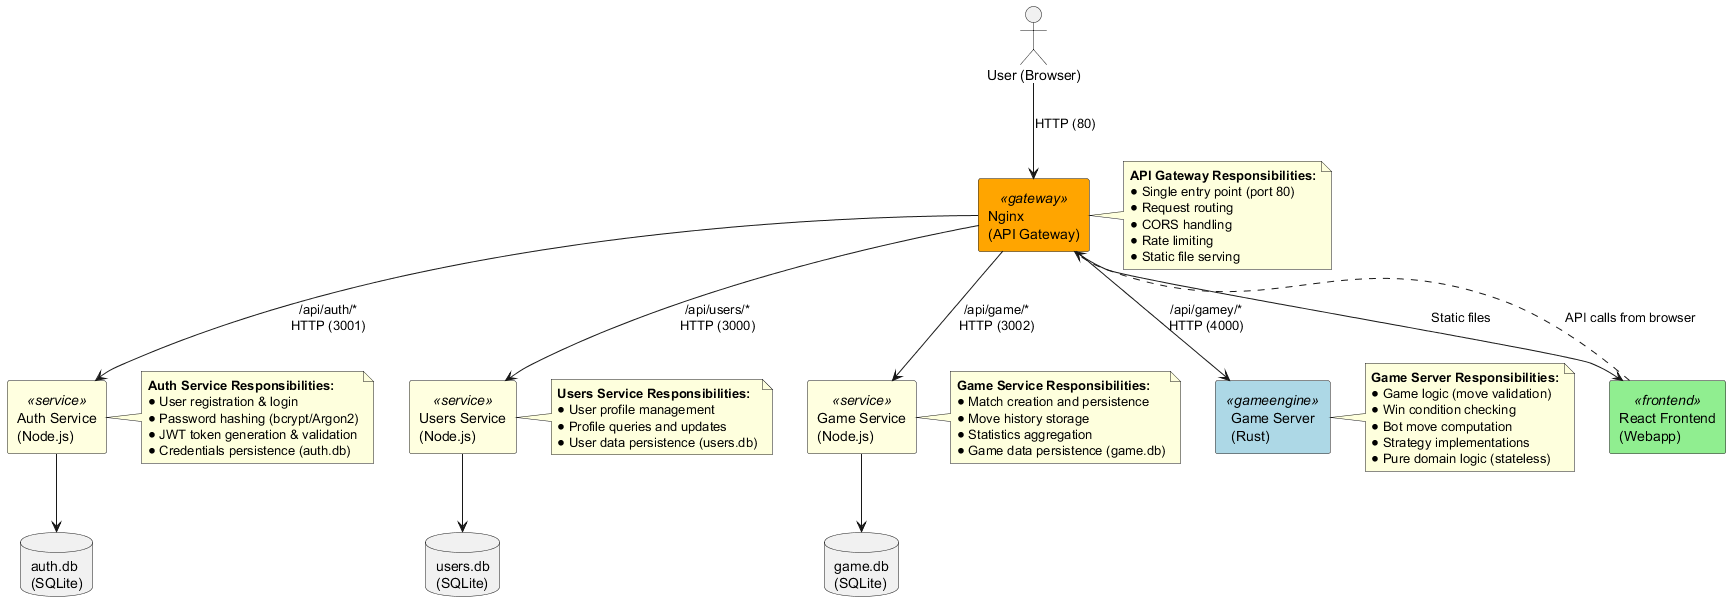

The diagram above was rendered by PlantUML. Its source (embedded in the PNG):
@startuml

skinparam rectangle {
  BackgroundColor<<frontend>> LightGreen
  BackgroundColor<<gateway>> Orange
  BackgroundColor<<service>> LightYellow
  BackgroundColor<<gameengine>> LightBlue
}

actor "User (Browser)" as user

rectangle "React Frontend\n(Webapp)" as frontend <<frontend>>
rectangle "Nginx\n(API Gateway)" as nginx <<gateway>>
rectangle "Auth Service\n(Node.js)" as auth <<service>>
rectangle "Users Service\n(Node.js)" as users <<service>>
rectangle "Game Service\n(Node.js)" as gameservice <<service>>
rectangle "Game Server\n(Rust)" as game <<gameengine>>
database "auth.db\n(SQLite)" as authdb
database "users.db\n(SQLite)" as usersdb
database "game.db\n(SQLite)" as gamedb

user --> nginx : HTTP (80)
nginx --> frontend : Static files
nginx --> auth : /api/auth/*\nHTTP (3001)
nginx --> users : /api/users/*\nHTTP (3000)
nginx --> gameservice : /api/game/*\nHTTP (3002)
nginx --> game : /api/gamey/*\nHTTP (4000)
frontend ..> nginx : API calls from browser
auth --> authdb
users --> usersdb
gameservice --> gamedb

note right of nginx
  **API Gateway Responsibilities:**
  • Single entry point (port 80)
  • Request routing
  • CORS handling
  • Rate limiting
  • Static file serving
end note

note right of auth
  **Auth Service Responsibilities:**
  • User registration & login
  • Password hashing (bcrypt/Argon2)
  • JWT token generation & validation
  • Credentials persistence (auth.db)
end note

note right of users
  **Users Service Responsibilities:**
  • User profile management
  • Profile queries and updates
  • User data persistence (users.db)
end note

note right of gameservice
  **Game Service Responsibilities:**
  • Match creation and persistence
  • Move history storage
  • Statistics aggregation
  • Game data persistence (game.db)
end note

note right of game
  **Game Server Responsibilities:**
  • Game logic (move validation)
  • Win condition checking
  • Bot move computation
  • Strategy implementations
  • Pure domain logic (stateless)
end note

@enduml